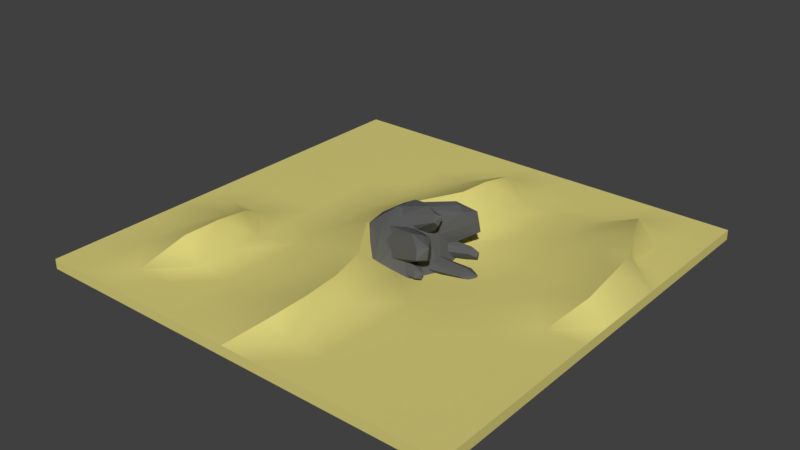 # Source: Desert_III.blend  (saved by Blender 2.78.0; exported with 4.5.12 LTS)
import bpy
from mathutils import Matrix  # noqa: F401  (used for matrix-valued properties, if any)

bpy.ops.wm.read_factory_settings(use_empty=True)
scene = bpy.context.scene
scene.name = 'Scene'

# ---- collections
col_collection_1 = bpy.data.collections.new('Collection 1'); scene.collection.children.link(col_collection_1)

# ---- materials (node trees are filled in below, after node groups)
mat_sand_desert_iii = bpy.data.materials.new('Sand Desert III')
mat_sand_desert_iii.alpha_threshold = 0.0
mat_sand_desert_iii.use_transparent_shadow = False
mat_sand_desert_iii.diffuse_color = (0.7, 0.632, 0.203, 1.0)
mat_sand_desert_iii.roughness = 0.5
mat_sand_desert_iii.specular_intensity = 0.0
mat_sand_desert_iii.line_color = (0.0, 0.0, 0.0, 1.0)
mat_meteor_desert_iii = bpy.data.materials.new('Meteor Desert III')
mat_meteor_desert_iii.alpha_threshold = 0.0
mat_meteor_desert_iii.use_transparent_shadow = False
mat_meteor_desert_iii.diffuse_color = (0.1149, 0.1149, 0.1149, 1.0)
mat_meteor_desert_iii.roughness = 0.5
mat_meteor_desert_iii.specular_intensity = 1.0

# ---- material node trees

# ---- world
world_world = bpy.data.worlds.new('World'); scene.world = world_world
world_world.color = (0.05088, 0.05088, 0.05088)
world_world.use_sun_shadow = False
world_world.sun_shadow_jitter_overblur = 0.0
world_world.cycles.sampling_method = 'MANUAL'

# ---- meshes
me_cube = bpy.data.meshes.new('Cube')
me_cube.from_pydata([(8.0, 8.0, 0.1847), (8.0, -8.0, 0.1847), (-8.0, -8.0, 0.1847), (-8.0, 8.0, 0.1847), (8.0, 8.0, -0.1847), (-8.0, -8.0, -0.1847), (6.667, 8.0, 0.1847), (5.333, 8.0, 0.1847), (4.0, 8.0, 0.1847), (2.667, 8.0, 0.1847), (1.333, 8.0, 0.1847), (2.027e-06, 8.0, 0.1847), (-1.333, 8.0, 0.1847), (-2.667, 8.0, 0.1847), (-4.0, 8.0, 0.1847), (-5.333, 8.0, 0.1847), (-6.667, 8.0, 0.1847), (6.667, -8.0, 0.1847), (5.333, -8.0, 0.1847), (4.0, -8.0, 0.1847), (2.667, -8.0, 0.1847), (1.333, -8.0, 0.1847), (-4.292e-06, -8.0, 0.1847), (-1.333, -8.0, 0.1847), (-2.667, -8.0, 0.1847), (-4.0, -8.0, 0.1847), (-5.333, -8.0, 0.1847), (-6.667, -8.0, 0.1847), (8.0, -8.0, -0.1847), (-8.0, 8.0, -0.1847), (8.0, 6.667, 0.1847), (8.0, 5.333, 0.1847), (8.0, 4.0, 0.1847), (8.0, 2.667, 0.1847), (8.0, 1.333, 0.1847), (8.0, -4.768e-06, 0.1847), (8.0, -1.333, 0.1847), (8.0, -2.667, 0.1847), (8.0, -4.0, 0.1847), (8.0, -5.333, 0.1847), (8.0, -6.667, 0.1847), (-8.0, -6.667, 0.1847), (-8.0, -5.333, 0.1847), (-8.0, -4.0, 0.1847), (-8.0, -2.667, 0.1847), (-8.0, -1.333, 0.1847), (-8.0, 1.788e-06, 0.1847), (-8.0, 1.333, 0.1847), (-8.0, 2.667, 0.1847), (-8.0, 4.0, 0.1847), (-8.0, 5.333, 0.1847), (-8.0, 6.667, 0.1847), (6.667, 6.667, 0.1847), (6.667, 5.333, 0.1847), (6.667, 4.0, 0.1847), (7.114, 2.667, 1.135), (7.274, 1.333, 1.135), (7.274, -3.815e-06, 0.8836), (6.667, -1.333, 0.1847), (6.667, -2.667, 0.1847), (6.667, -4.0, 0.1847), (6.667, -5.333, 0.1847), (6.667, -6.667, 0.1847), (5.333, 6.667, 0.1847), (5.941, 5.333, 1.002), (6.466, 4.0, 1.135), (5.941, 2.667, 0.912), (5.333, 1.333, 0.1847), (5.333, -3.338e-06, 0.1847), (5.333, -1.333, 0.1847), (5.333, -2.667, 0.1847), (5.333, -4.0, 0.1847), (5.333, -5.333, 0.1847), (5.333, -6.667, 0.1847), (4.0, 6.667, 0.1847), (4.0, 5.333, 0.1847), (4.0, 4.0, 0.1847), (4.0, 2.667, 0.1847), (4.0, 1.333, 0.1847), (4.0, -2.861e-06, 0.1847), (4.0, -1.333, 0.1847), (4.0, -2.667, 0.1847), (4.0, -4.0, 0.1847), (4.0, -5.333, 0.1847), (4.0, -6.667, 0.1847), (2.667, 6.667, 0.1847), (2.667, 5.333, 0.1847), (2.667, 4.0, 0.1847), (2.667, 2.667, 0.1847), (2.064, 1.333, -0.06514), (2.064, -1.333, -0.06514), (2.667, -2.667, 0.1847), (2.667, -4.0, 0.1847), (2.667, -5.333, 0.1847), (2.667, -6.667, 0.1847), (1.333, 6.667, 0.1847), (1.333, 5.333, 0.1847), (1.333, 4.0, 0.1847), (1.333, 1.6, 0.1847), (1.333, 1.333, 0.02747), (1.333, -1.333, 0.02747), (1.333, -1.6, 0.1847), (1.333, -4.0, 0.1847), (1.333, -5.333, 0.1847), (1.333, -6.667, 0.1847), (1.5e-06, 6.667, 0.1847), (0.6076, 5.333, 0.9824), (0.6076, 4.0, 1.243), (0.6076, 2.667, 1.34), (-6.06e-07, 1.333, 0.1847), (-1.132e-06, -1.431e-06, 0.1847), (-1.659e-06, -1.333, 0.1847), (0.535, -2.667, 1.135), (0.8223, -4.0, 1.045), (0.886, -5.333, 0.9741), (0.6676, -6.667, 0.7493), (-1.333, 6.667, 0.1847), (-1.333, 5.333, 0.1847), (-1.763, 4.122, 0.1847), (-0.7258, 2.184, 0.7279), (-0.6241, 0.9845, 1.135), (-0.7258, -9.537e-07, 1.135), (-0.6241, -0.9845, 1.135), (-0.3478, -2.585, 0.8804), (-1.333, -4.0, 0.1847), (-1.333, -5.333, 0.1847), (-1.333, -6.667, 0.1847), (-2.667, 6.667, 0.1847), (-2.667, 5.333, 0.1847), (-2.667, 4.0, 0.1847), (-2.466, 2.184, 0.1847), (-2.667, 1.333, 0.1847), (-2.667, -2.384e-07, 0.1847), (-2.667, -1.333, 0.1847), (-2.667, -2.184, 0.1847), (-2.667, -4.0, 0.1847), (-2.667, -5.333, 0.1847), (-2.667, -6.667, 0.1847), (-4.0, 6.667, 0.1847), (-4.0, 5.333, 0.1847), (-4.0, 4.0, 0.1847), (-4.0, 2.667, 0.1847), (-4.0, 1.333, 0.1847), (-4.0, -1.192e-07, 0.1847), (-4.0, -1.333, 0.1847), (-4.0, -2.667, 0.1847), (-4.0, -4.0, 0.1847), (-4.0, -5.333, 0.1847), (-4.0, -6.667, 0.1847), (-5.333, 6.667, 0.1847), (-5.333, 5.333, 0.1847), (-5.333, 4.0, 0.1847), (-5.333, 2.667, 0.1847), (-5.333, 1.333, 0.1847), (-5.333, 3.576e-07, 0.1847), (-5.333, -1.333, 0.1847), (-4.635, -2.667, 0.9824), (-4.391, -4.0, 1.252), (-4.583, -5.333, 1.135), (-5.333, -6.667, 0.1847), (-6.667, 6.667, 0.1847), (-6.667, 5.333, 0.1847), (-6.667, 4.0, 0.1847), (-6.667, 2.667, 0.1847), (-6.667, 1.333, 0.1847), (-6.667, 8.345e-07, 0.1847), (-6.667, -1.333, 0.1847), (-5.463, -2.667, 0.6325), (-6.667, -4.0, 0.1847), (-6.667, -5.333, 0.1847), (-6.667, -6.667, 0.1847), (-0.9709, -1.237, -0.1537), (-0.5945, -0.8247, 1.157), (-0.7067, 1.293, -0.1537), (-0.6604, 0.9547, 1.157), (1.546, -1.499, -0.1353), (1.006, -1.11, 1.251), (1.81, 1.03, -0.1353), (0.9175, 0.8531, 1.582), (0.5865, 1.493, -0.09021), (-0.01758, 0.8146, 1.536), (0.2529, -1.7, -0.09021), (0.07491, -1.013, 1.204), (-0.8388, 0.028, -0.1537), (-0.7581, 0.01958, 1.157), (1.98, -0.2664, -0.1353), (0.9549, -0.08632, 1.589), (0.01986, -0.1249, 1.663), (0.4197, -0.1035, -0.09021), (0.7253, 0.02881, 0.9798), (1.849, -0.7351, 1.35), (0.9004, -0.4257, 0.0421), (2.025, -0.9667, 0.6693), (0.1955, -0.8237, 1.294), (1.575, -1.296, 1.626), (0.3706, -1.278, 0.3564), (2.066, -1.691, 0.9986), (0.7068, -0.9354, 0.09654), (2.215, -1.337, 0.9186), (0.4857, -0.3615, 1.281), (1.735, -0.9634, 1.494), (0.8129, -0.1984, 0.5109), (1.96, -0.7986, 1.016), (0.2176, -1.152, 0.8621), (1.979, -1.573, 1.361), (2.235, -1.272, 1.326), (0.5962, -0.6484, 0.6886), (-0.1118, 0.6584, 1.463), (1.389, 1.212, 1.77), (0.07507, 0.9557, 0.2431), (1.44, 1.482, 0.9501), (0.6959, 0.0161, 1.206), (1.983, 0.8231, 1.696), (0.8828, 0.3134, -0.01424), (2.38, 1.273, 0.9349), (0.56, 0.6979, -0.02286), (2.033, 1.475, 1.077), (0.324, 0.3225, 1.518), (1.643, 1.043, 1.774), (-0.01839, 0.8071, 0.8532), (1.371, 1.372, 1.401), (0.8839, 0.08673, 0.5641), (2.36, 1.133, 1.37), (2.139, 1.388, 1.564), (0.442, 0.5102, 0.7476), (0.1413, 0.4457, 1.037), (1.324, 0.2735, 1.602), (0.3764, -0.1388, 0.5615), (1.512, -0.07959, 1.221), (-0.1, -0.08186, 1.566), (1.232, -0.03747, 2.0), (0.135, -0.6664, 1.091), (1.738, -0.4234, 1.724), (0.3352, -0.4794, 0.788), (1.778, -0.1992, 1.537), (0.03843, 0.2587, 1.388), (1.285, 0.1576, 1.786), (0.2588, 0.1535, 0.7991), (1.425, 0.1365, 1.397), (-0.01345, -0.4374, 1.391), (1.645, -0.2376, 1.928), (1.793, -0.01345, 1.796), (0.1868, -0.1103, 1.088), (1.38, -0.05728, 0.359), (2.696, -0.01051, 0.2738), (1.392, 0.3994, 0.04124), (2.7, 0.3694, 0.07569), (1.444, -0.6963, 0.1344), (2.818, -0.4378, 0.1446), (1.455, -0.2396, -0.1834), (3.152, -0.002492, -0.07234), (1.479, 0.1419, -0.1128), (3.089, 0.2055, 0.02679), (1.464, -0.4347, 0.2885), (2.755, -0.2031, 0.2276), (1.386, 0.1711, 0.2001), (2.695, 0.2005, 0.1932), (1.455, -0.5447, -0.05148), (3.157, -0.2034, 0.03197), (3.214, 0.00918, 0.1311), (1.472, -0.1464, 0.08781), (1.417, 0.8248, 0.542), (2.222, 0.9585, 0.4835), (1.394, 1.107, 0.1439), (2.198, 1.192, 0.2352), (1.511, 0.4382, 0.2626), (2.334, 0.7062, 0.3259), (1.487, 0.7202, -0.1355), (2.508, 1.001, 0.06623), (1.471, 0.9561, -0.04609), (2.451, 1.123, 0.1882), (1.5, 0.6, 0.4566), (2.274, 0.845, 0.4278), (1.405, 0.9658, 0.343), (2.207, 1.088, 0.3824), (1.509, 0.5326, 0.02995), (2.525, 0.8773, 0.1972), (2.541, 1.012, 0.3237), (1.485, 0.7781, 0.2053), (0.4686, -0.53, 0.371), (1.61, -0.936, 0.379), (0.5588, -0.7715, -0.1494), (1.723, -1.059, -0.006725), (-0.02621, -0.983, 0.6234), (1.363, -1.234, 0.5689), (0.06401, -1.225, 0.103), (1.792, -1.444, 0.1591), (0.3727, -1.042, -0.08883), (1.933, -1.256, 0.09242), (0.2587, -0.7374, 0.5684), (1.51, -1.057, 0.4735), (0.5137, -0.6507, 0.1108), (1.69, -0.9697, 0.1857), (-0.04247, -1.158, 0.3933), (1.738, -1.381, 0.3632), (1.988, -1.221, 0.3028), (0.3157, -0.8899, 0.2398)], [], [(170, 41, 2, 27), (28, 40, 1), (5, 27, 2), (29, 51, 3), (16, 4, 29, 3), (0, 4, 6), (6, 4, 7), (7, 4, 8), (8, 4, 9), (9, 4, 10), (10, 4, 11), (11, 4, 12), (12, 4, 13), (13, 4, 14), (14, 4, 15), (15, 4, 16), (28, 1, 17, 5), (5, 17, 18), (5, 18, 19), (5, 19, 20), (5, 20, 21), (5, 21, 22), (5, 22, 23), (5, 23, 24), (5, 24, 25), (5, 25, 26), (5, 26, 27), (40, 62, 17, 1), (62, 73, 18, 17), (73, 84, 19, 18), (84, 94, 20, 19), (94, 104, 21, 20), (104, 115, 22), (115, 126, 22), (126, 137, 24, 23), (137, 148, 25, 24), (148, 159, 26, 25), (159, 170, 27, 26), (15, 16, 160, 149), (149, 160, 161, 150), (150, 161, 162, 151), (151, 162, 163, 152), (152, 163, 164, 153), (153, 164, 165, 154), (154, 165, 166, 155), (155, 166, 156), (156, 167, 157), (157, 168, 169, 158), (158, 169, 159), (14, 15, 149, 138), (138, 149, 150, 139), (139, 150, 151, 140), (140, 151, 152, 141), (141, 152, 153, 142), (142, 153, 154, 143), (143, 154, 155, 144), (144, 155, 145), (145, 156, 157), (146, 157, 147), (147, 158, 159), (13, 14, 138, 127), (127, 138, 139, 128), (128, 139, 140, 129), (129, 140, 141, 130), (130, 141, 142, 131), (131, 142, 143, 132), (132, 143, 144, 133), (133, 144, 145, 134), (134, 145, 146, 135), (135, 146, 147, 136), (136, 147, 148, 137), (12, 13, 127, 116), (116, 127, 128, 117), (117, 128, 129, 118), (118, 129, 130), (119, 130, 131, 120), (120, 131, 132, 121), (121, 132, 133, 122), (122, 133, 134, 123), (123, 134, 124), (124, 135, 136, 125), (125, 136, 137, 126), (11, 12, 116, 105), (105, 116, 117), (106, 117, 118), (107, 118, 119), (108, 119, 120), (109, 120, 121), (110, 121, 111), (111, 122, 112), (112, 123, 113), (113, 124, 125, 114), (114, 125, 126, 115), (10, 11, 105, 95), (95, 105, 96), (96, 106, 107), (97, 107, 98), (98, 108, 109), (100, 111, 101), (101, 112, 102), (102, 113, 114), (103, 114, 104), (9, 10, 95, 85), (85, 95, 96, 86), (86, 96, 97, 87), (87, 97, 98, 88), (88, 98, 99, 89), (90, 100, 101, 91), (91, 101, 102, 92), (92, 102, 103, 93), (93, 103, 104, 94), (8, 9, 85, 74), (74, 85, 86, 75), (75, 86, 87, 76), (76, 87, 88, 77), (77, 88, 89, 78), (79, 89, 90), (80, 90, 91, 81), (81, 91, 92, 82), (82, 92, 93, 83), (83, 93, 94, 84), (7, 8, 74, 63), (63, 74, 75), (64, 75, 76, 65), (65, 76, 77, 66), (66, 77, 67), (67, 78, 79, 68), (68, 79, 80, 69), (69, 80, 81, 70), (70, 81, 82, 71), (71, 82, 83, 72), (72, 83, 84, 73), (6, 7, 63, 52), (52, 63, 53), (53, 64, 65, 54), (54, 65, 55), (55, 66, 56), (56, 67, 68, 57), (57, 68, 58), (58, 69, 70, 59), (59, 70, 71, 60), (60, 71, 72, 61), (61, 72, 73, 62), (0, 6, 52, 30), (30, 52, 53, 31), (31, 53, 54, 32), (32, 54, 33), (33, 55, 56), (34, 56, 35), (35, 57, 58), (36, 58, 59, 37), (37, 59, 60, 38), (38, 60, 61, 39), (39, 61, 62, 40), (5, 2, 41, 29), (29, 41, 42), (29, 42, 43), (29, 43, 44), (29, 44, 45), (29, 45, 46), (29, 46, 47), (29, 47, 48), (29, 48, 49), (29, 49, 50), (29, 50, 51), (4, 0, 30, 28), (28, 30, 31), (28, 31, 32), (28, 32, 33), (28, 33, 34), (28, 34, 35), (28, 35, 36), (28, 36, 37), (28, 37, 38), (28, 38, 39), (28, 39, 40), (16, 3, 51, 160), (160, 51, 50, 161), (161, 50, 49, 162), (162, 49, 48, 163), (163, 48, 47, 164), (164, 47, 46, 165), (165, 46, 45, 166), (166, 45, 44), (167, 44, 168), (168, 43, 42, 169), (169, 42, 41, 170), (99, 109, 111, 100), (89, 99, 100, 90), (183, 184, 174, 173), (112, 122, 123), (120, 109, 108), (179, 180, 178), (185, 186, 176), (181, 182, 172), (188, 185, 175, 181), (187, 184, 172), (186, 187, 176), (183, 188, 181, 171), (175, 176, 181), (173, 174, 179), (173, 179, 188, 183), (178, 180, 187), (180, 174, 187), (179, 177, 185, 188), (177, 178, 185), (171, 172, 184, 183), (89, 79, 78), (90, 80, 79), (185, 178, 186), (178, 177, 179), (176, 175, 185), (179, 174, 180), (172, 171, 181), (181, 176, 182), (176, 187, 182), (187, 186, 178), (172, 182, 187), (187, 174, 184), (109, 99, 98), (121, 110, 109), (101, 111, 112), (111, 121, 122), (22, 21, 104), (22, 126, 23), (113, 123, 124), (124, 134, 135), (117, 106, 105), (96, 105, 106), (130, 119, 118), (119, 108, 107), (58, 36, 35), (58, 68, 69), (55, 65, 66), (67, 77, 78), (75, 64, 63), (33, 54, 55), (56, 66, 67), (53, 63, 64), (145, 155, 156), (44, 167, 166), (157, 167, 168), (159, 148, 147), (159, 169, 170), (114, 103, 102), (104, 114, 115), (102, 112, 113), (98, 107, 108), (107, 97, 96), (56, 34, 33), (35, 56, 57), (168, 44, 43), (157, 146, 145), (147, 157, 158), (118, 107, 106), (156, 166, 167), (201, 202, 192, 191), (197, 198, 196), (203, 204, 194), (199, 200, 190), (206, 203, 193, 199), (205, 202, 190), (204, 205, 194), (201, 206, 199, 189), (193, 194, 199), (191, 192, 197), (191, 197, 206, 201), (196, 198, 205), (198, 192, 205), (197, 195, 203, 206), (195, 196, 203), (189, 190, 202, 201), (203, 196, 204), (196, 195, 197), (194, 193, 203), (197, 192, 198), (190, 189, 199), (199, 194, 200), (194, 205, 200), (205, 204, 196), (190, 200, 205), (205, 192, 202), (219, 220, 210, 209), (215, 216, 214), (221, 222, 212), (217, 218, 208), (224, 221, 211, 217), (223, 220, 208), (222, 223, 212), (219, 224, 217, 207), (211, 212, 217), (209, 210, 215), (209, 215, 224, 219), (214, 216, 223), (216, 210, 223), (215, 213, 221, 224), (213, 214, 221), (207, 208, 220, 219), (221, 214, 222), (214, 213, 215), (212, 211, 221), (215, 210, 216), (208, 207, 217), (217, 212, 218), (212, 223, 218), (223, 222, 214), (208, 218, 223), (223, 210, 220), (237, 238, 228, 227), (233, 234, 232), (239, 240, 230), (235, 236, 226), (242, 239, 229, 235), (241, 238, 226), (240, 241, 230), (237, 242, 235, 225), (229, 230, 235), (227, 228, 233), (227, 233, 242, 237), (232, 234, 241), (234, 228, 241), (233, 231, 239, 242), (231, 232, 239), (225, 226, 238, 237), (239, 232, 240), (232, 231, 233), (230, 229, 239), (233, 228, 234), (226, 225, 235), (235, 230, 236), (230, 241, 236), (241, 240, 232), (226, 236, 241), (241, 228, 238), (255, 256, 246, 245), (251, 252, 250), (257, 258, 248), (253, 254, 244), (260, 257, 247, 253), (259, 256, 244), (258, 259, 248), (255, 260, 253, 243), (247, 248, 253), (245, 246, 251), (245, 251, 260, 255), (250, 252, 259), (252, 246, 259), (251, 249, 257, 260), (249, 250, 257), (243, 244, 256, 255), (257, 250, 258), (250, 249, 251), (248, 247, 257), (251, 246, 252), (244, 243, 253), (253, 248, 254), (248, 259, 254), (259, 258, 250), (244, 254, 259), (259, 246, 256), (273, 274, 264, 263), (269, 270, 268), (275, 276, 266), (271, 272, 262), (278, 275, 265, 271), (277, 274, 262), (276, 277, 266), (273, 278, 271, 261), (265, 266, 271), (263, 264, 269), (263, 269, 278, 273), (268, 270, 277), (270, 264, 277), (269, 267, 275, 278), (267, 268, 275), (261, 262, 274, 273), (275, 268, 276), (268, 267, 269), (266, 265, 275), (269, 264, 270), (262, 261, 271), (271, 266, 272), (266, 277, 272), (277, 276, 268), (262, 272, 277), (277, 264, 274), (291, 292, 282, 281), (287, 288, 286), (293, 294, 284), (289, 290, 280), (296, 293, 283, 289), (295, 292, 280), (294, 295, 284), (291, 296, 289, 279), (283, 284, 289), (281, 282, 287), (281, 287, 296, 291), (286, 288, 295), (288, 282, 295), (287, 285, 293, 296), (285, 286, 293), (279, 280, 292, 291), (293, 286, 294), (286, 285, 287), (284, 283, 293), (287, 282, 288), (280, 279, 289), (289, 284, 290), (284, 295, 290), (295, 294, 286), (280, 290, 295), (295, 282, 292), (29, 4, 28, 5)])
me_cube.polygons.foreach_set('use_smooth', [1, 0, 0, 0, 0, 0, 0, 0, 0, 0, 0, 0, 0, 0, 0, 0, 0, 0, 0, 0, 0, 0, 0, 0, 0, 0, 0, 1, 1, 1, 1, 1, 1, 1, 1, 1, 1, 1, 1, 1, 1, 1, 1, 1, 1, 1, 1, 1, 1, 1, 1, 1, 1, 1, 1, 1, 1, 1, 1, 1, 1, 1, 1, 1, 1, 1, 1, 1, 1, 1, 1, 1, 1, 1, 1, 1, 1, 1, 1, 1, 1, 1, 1, 1, 1, 1, 1, 1, 1, 1, 1, 1, 1, 1, 1, 1, 1, 1, 1, 1, 1, 1, 1, 1, 1, 1, 1, 1, 1, 1, 1, 1, 1, 1, 1, 1, 1, 1, 1, 1, 1, 1, 1, 1, 1, 1, 1, 1, 1, 1, 1, 1, 1, 1, 1, 1, 1, 1, 1, 1, 1, 1, 1, 1, 1, 1, 1, 1, 1, 1, 1, 1, 1, 1, 0, 0, 0, 0, 0, 0, 0, 0, 0, 0, 0, 0, 0, 0, 0, 0, 0, 0, 0, 0, 0, 0, 1, 1, 1, 1, 1, 1, 1, 1, 1, 1, 1, 1, 1, 0, 1, 1, 0, 0, 0, 0, 0, 0, 0, 0, 0, 0, 0, 0, 0, 0, 0, 1, 1, 0, 0, 0, 0, 0, 0, 0, 0, 0, 0, 1, 1, 1, 1, 1, 1, 1, 1, 1, 1, 1, 1, 1, 1, 1, 1, 1, 1, 1, 1, 1, 1, 1, 1, 1, 1, 1, 1, 1, 1, 1, 1, 1, 1, 1, 1, 1, 0, 0, 0, 0, 0, 0, 0, 0, 0, 0, 0, 0, 0, 0, 0, 0, 0, 0, 0, 0, 0, 0, 0, 0, 0, 0, 0, 0, 0, 0, 0, 0, 0, 0, 0, 0, 0, 0, 0, 0, 0, 0, 0, 0, 0, 0, 0, 0, 0, 0, 0, 0, 0, 0, 0, 0, 0, 0, 0, 0, 0, 0, 0, 0, 0, 0, 0, 0, 0, 0, 0, 0, 0, 0, 0, 0, 0, 0, 0, 0, 0, 0, 0, 0, 0, 0, 0, 0, 0, 0, 0, 0, 0, 0, 0, 0, 0, 0, 0, 0, 0, 0, 0, 0, 0, 0, 0, 0, 0, 0, 0, 0, 0, 0, 0, 0, 0, 0, 0, 0, 0, 0, 0, 0, 0, 0, 0, 0, 0, 0, 0, 0, 0, 0, 0, 0, 0, 0, 0, 0, 0, 0, 0, 0, 0, 0, 0, 0, 0, 0, 0, 0, 0, 0, 0, 0, 0])
me_cube.polygons.foreach_set('material_index', [0, 0, 0, 0, 0, 0, 0, 0, 0, 0, 0, 0, 0, 0, 0, 0, 0, 0, 0, 0, 0, 0, 0, 0, 0, 0, 0, 0, 0, 0, 0, 0, 0, 0, 0, 0, 0, 0, 0, 0, 0, 0, 0, 0, 0, 0, 0, 0, 0, 0, 0, 0, 0, 0, 0, 0, 0, 0, 0, 0, 0, 0, 0, 0, 0, 0, 0, 0, 0, 0, 0, 0, 0, 0, 0, 0, 0, 0, 0, 0, 0, 0, 0, 0, 0, 0, 0, 0, 0, 0, 0, 0, 0, 0, 0, 0, 0, 0, 0, 0, 0, 0, 0, 0, 0, 0, 0, 0, 0, 0, 0, 0, 0, 0, 0, 0, 0, 0, 0, 0, 0, 0, 0, 0, 0, 0, 0, 0, 0, 0, 0, 0, 0, 0, 0, 0, 0, 0, 0, 0, 0, 0, 0, 0, 0, 0, 0, 0, 0, 0, 0, 0, 0, 0, 0, 0, 0, 0, 0, 0, 0, 0, 0, 0, 0, 0, 0, 0, 0, 0, 0, 0, 0, 0, 0, 0, 0, 0, 0, 0, 0, 0, 0, 0, 0, 0, 0, 0, 0, 1, 0, 0, 1, 1, 1, 1, 1, 1, 1, 1, 1, 1, 1, 1, 1, 1, 1, 0, 0, 1, 1, 1, 1, 1, 1, 1, 1, 1, 1, 0, 0, 0, 0, 0, 0, 0, 0, 0, 0, 0, 0, 0, 0, 0, 0, 0, 0, 0, 0, 0, 0, 0, 0, 0, 0, 0, 0, 0, 0, 0, 0, 0, 0, 0, 0, 0, 1, 1, 1, 1, 1, 1, 1, 1, 1, 1, 1, 1, 1, 1, 1, 1, 1, 1, 1, 1, 1, 1, 1, 1, 1, 1, 1, 1, 1, 1, 1, 1, 1, 1, 1, 1, 1, 1, 1, 1, 1, 1, 1, 1, 1, 1, 1, 1, 1, 1, 1, 1, 1, 1, 1, 1, 1, 1, 1, 1, 1, 1, 1, 1, 1, 1, 1, 1, 1, 1, 1, 1, 1, 1, 1, 1, 1, 1, 1, 1, 1, 1, 1, 1, 1, 1, 1, 1, 1, 1, 1, 1, 1, 1, 1, 1, 1, 1, 1, 1, 1, 1, 1, 1, 1, 1, 1, 1, 1, 1, 1, 1, 1, 1, 1, 1, 1, 1, 1, 1, 1, 1, 1, 1, 1, 1, 1, 1, 1, 1, 1, 1, 1, 1, 1, 1, 1, 1, 1, 1, 1, 1, 1, 1, 1, 1, 1, 1, 1, 1, 1, 1, 1, 1, 1, 1, 0])
_k = set([(0, 4), (0, 6), (0, 30), (1, 17), (1, 28), (1, 40), (2, 5), (2, 27), (2, 41), (3, 16), (3, 29), (3, 51), (4, 6), (4, 7), (4, 8), (4, 9), (4, 10), (4, 11), (4, 12), (4, 13), (4, 14), (4, 15), (4, 16), (4, 28), (4, 29), (5, 17), (5, 18), (5, 19), (5, 20), (5, 21), (5, 22), (5, 23), (5, 24), (5, 25), (5, 26), (5, 27), (5, 28), (5, 29), (6, 7), (7, 8), (8, 9), (9, 10), (10, 11), (11, 12), (12, 13), (13, 14), (14, 15), (15, 16), (17, 18), (18, 19), (19, 20), (20, 21), (21, 22), (22, 23), (22, 115), (23, 24), (24, 25), (25, 26), (26, 27), (28, 30), (28, 31), (28, 32), (28, 33), (28, 34), (28, 35), (28, 36), (28, 37), (28, 38), (28, 39), (28, 40), (29, 41), (29, 42), (29, 43), (29, 44), (29, 45), (29, 46), (29, 47), (29, 48), (29, 49), (29, 50), (29, 51), (30, 31), (31, 32), (32, 33), (33, 34), (34, 35), (35, 36), (36, 37), (37, 38), (38, 39), (39, 40), (41, 42), (42, 43), (43, 44), (44, 45), (45, 46), (46, 47), (47, 48), (48, 49), (49, 50), (50, 51), (55, 56), (55, 65), (56, 57), (57, 58), (63, 64), (64, 65), (105, 106), (106, 107), (107, 108), (108, 120), (112, 113), (112, 122), (113, 114), (114, 115), (120, 121), (121, 122), (155, 156), (156, 157), (157, 158), (158, 159)])
me_cube.attributes.new('sharp_edge', 'BOOLEAN', 'EDGE').data.foreach_set('value', [ (min(e.vertices), max(e.vertices)) in _k for e in me_cube.edges])
me_cube.materials.append(mat_sand_desert_iii)
me_cube.materials.append(mat_meteor_desert_iii)
me_cube.use_remesh_preserve_volume = False
me_cube.use_remesh_preserve_attributes = False
me_cube.use_mirror_vertex_groups = False
me_cube.update()

# ---- objects
ob_desert_iii = bpy.data.objects.new('Desert III', me_cube)

# ---- transforms, parenting, visibility, modifiers, constraints
ob_desert_iii.location = (0.0, 0.0, 0.0)
ob_desert_iii.lock_rotations_4d = False
ob_desert_iii.empty_display_type = 'ARROWS'
ob_desert_iii.lineart.crease_threshold = 0.0

# ---- collection membership
col_collection_1.objects.link(ob_desert_iii)

# ---- scene / render settings (as saved in the file)
scene.frame_start = 1; scene.frame_end = 250; scene.frame_set(1)
scene.render.engine = 'BLENDER_EEVEE_NEXT'
scene.render.resolution_percentage = 50
scene.render.dither_intensity = 0.0
scene.cycles.use_denoising = False
scene.cycles.samples = 128
scene.cycles.sampling_pattern = 'TABULATED_SOBOL'
scene.cycles.light_sampling_threshold = 0.0
scene.cycles.use_adaptive_sampling = False
scene.cycles.use_light_tree = False
scene.cycles.blur_glossy = 0.0
scene.cycles.sample_clamp_indirect = 0.0
scene.view_settings.view_transform = 'Standard'
bpy.context.view_layer.update()

# ---- added for rendering (the .blend has no active camera and no usable light): camera, sun
cam_auto = bpy.data.cameras.new('AutoCamera')
cam_auto.lens = 50.0
cam_auto.sensor_width = 36.0
cam_auto.clip_end = 1000.0
ob_auto_camera = bpy.data.objects.new('AutoCamera', cam_auto)
scene.collection.objects.link(ob_auto_camera)
ob_auto_camera.location = (21.0328, -25.2394, 17.7339)
ob_auto_camera.rotation_euler = (1.09748, -7.21219e-08, 0.694738)
scene.camera = ob_auto_camera
light_auto_sun = bpy.data.lights.new('AutoSun', 'SUN')
light_auto_sun.energy = 3.0
light_auto_sun.angle = 0.0523599
ob_auto_sun = bpy.data.objects.new('AutoSun', light_auto_sun)
scene.collection.objects.link(ob_auto_sun)
ob_auto_sun.rotation_euler = (0.872665, 0.174533, 0.523599)
bpy.context.view_layer.update()
